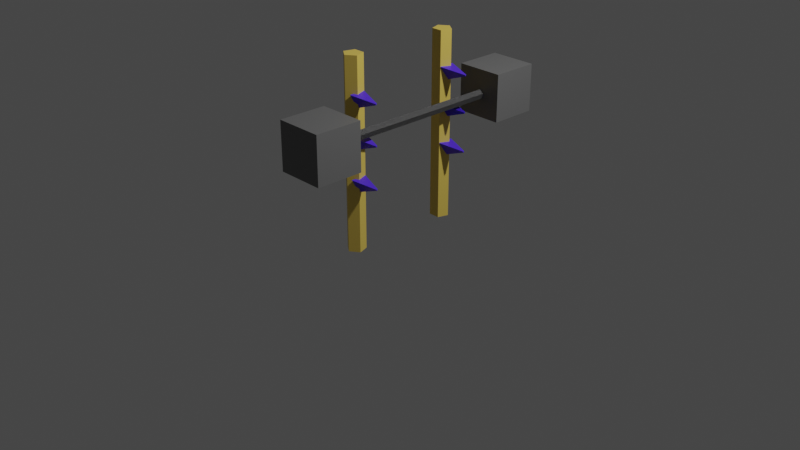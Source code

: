 # Source: SquatRack.blend  (saved by Blender 2.91.10; exported with 4.5.12 LTS)
import bpy
from mathutils import Matrix  # noqa: F401  (used for matrix-valued properties, if any)

bpy.ops.wm.read_factory_settings(use_empty=True)
scene = bpy.context.scene
scene.name = 'Scene'

# ---- collections
col_collection = bpy.data.collections.new('Collection'); scene.collection.children.link(col_collection)

# ---- materials (node trees are filled in below, after node groups)
mat_material_001 = bpy.data.materials.new('Material.001')
mat_material_001.use_transparent_shadow = False
mat_material_002 = bpy.data.materials.new('Material.002')
mat_material_002.use_transparent_shadow = False
mat_material_003 = bpy.data.materials.new('Material.003')
mat_material_003.use_transparent_shadow = False

# ---- material node trees
mat_material_001.use_nodes = True; mat_material_001.node_tree.nodes.clear()
_N = mat_material_001.node_tree.nodes; _L = mat_material_001.node_tree.links
n0 = _N.new('ShaderNodeBsdfPrincipled'); n0.name = 'Principled BSDF'; n0.location = (10, 300)
n0.distribution = 'GGX'
n0.subsurface_method = 'BURLEY'
n0.inputs[0].default_value = (0.8, 0.5771, 0.1094, 1.0)
n0.inputs[3].default_value = 1.45
n0.inputs[27].default_value = (0.0, 0.0, 0.0, 1.0)
n0.inputs[28].default_value = 1.0
n1 = _N.new('ShaderNodeOutputMaterial'); n1.name = 'Material Output'; n1.location = (300, 300)
_L.new(n0.outputs[0], n1.inputs[0])
n1.is_active_output = True
mat_material_002.use_nodes = True; mat_material_002.node_tree.nodes.clear()
_N = mat_material_002.node_tree.nodes; _L = mat_material_002.node_tree.links
n0 = _N.new('ShaderNodeBsdfPrincipled'); n0.name = 'Principled BSDF'; n0.location = (10, 300)
n0.distribution = 'GGX'
n0.subsurface_method = 'BURLEY'
n0.inputs[0].default_value = (0.08614, 0.0289, 0.8, 1.0)
n0.inputs[3].default_value = 1.45
n0.inputs[27].default_value = (0.0, 0.0, 0.0, 1.0)
n0.inputs[28].default_value = 1.0
n1 = _N.new('ShaderNodeOutputMaterial'); n1.name = 'Material Output'; n1.location = (300, 300)
_L.new(n0.outputs[0], n1.inputs[0])
n1.is_active_output = True
mat_material_003.use_nodes = True; mat_material_003.node_tree.nodes.clear()
_N = mat_material_003.node_tree.nodes; _L = mat_material_003.node_tree.links
n0 = _N.new('ShaderNodeBsdfPrincipled'); n0.name = 'Principled BSDF'; n0.location = (10, 300)
n0.distribution = 'GGX'
n0.subsurface_method = 'BURLEY'
n0.inputs[0].default_value = (0.1452, 0.1452, 0.1452, 1.0)
n0.inputs[3].default_value = 1.45
n0.inputs[27].default_value = (0.0, 0.0, 0.0, 1.0)
n0.inputs[28].default_value = 1.0
n1 = _N.new('ShaderNodeOutputMaterial'); n1.name = 'Material Output'; n1.location = (300, 300)
_L.new(n0.outputs[0], n1.inputs[0])
n1.is_active_output = True

# ---- world
world_world = bpy.data.worlds.new('World'); scene.world = world_world
world_world.use_nodes = True; world_world.node_tree.nodes.clear()
_N = world_world.node_tree.nodes; _L = world_world.node_tree.links
n0 = _N.new('ShaderNodeOutputWorld'); n0.name = 'World Output'; n0.location = (300, 300)
n1 = _N.new('ShaderNodeBackground'); n1.name = 'Background'; n1.location = (10, 300)
n1.inputs[0].default_value = (0.05088, 0.05088, 0.05088, 1.0)
_L.new(n1.outputs[0], n0.inputs[0])
n0.is_active_output = True
world_world.color = (0.05088, 0.05088, 0.05088)
world_world.use_sun_shadow = False
world_world.sun_shadow_jitter_overblur = 0.0

# ---- cameras
cam_camera = bpy.data.cameras.new('Camera')
cam_camera.clip_end = 100.0
cam_camera.ortho_scale = 7.314

# ---- lights
light_light = bpy.data.lights.new('Light', 'POINT')
light_light.transmission_factor = 0.0
light_light.energy = 1000.0
light_light.shadow_soft_size = 0.1
light_light.shadow_maximum_resolution = 0.006
light_light.use_absolute_resolution = True

# ---- meshes
me_cylinder = bpy.data.meshes.new('Cylinder')
me_cylinder.from_pydata([(-2.98e-09, 0.6782, -0.1282), (-2.98e-09, 0.6782, 1.872), (0.09511, 0.6091, -0.1282), (0.09511, 0.6091, 1.872), (0.05878, 0.4973, -0.1282), (0.05878, 0.4973, 1.872), (-0.05878, 0.4973, -0.1282), (-0.05878, 0.4973, 1.872), (-0.09511, 0.6091, -0.1282), (-0.09511, 0.6091, 1.872)], [], [(0, 1, 3, 2), (2, 3, 5, 4), (4, 5, 7, 6), (3, 1, 9, 7, 5), (6, 7, 9, 8), (8, 9, 1, 0), (0, 2, 4, 6, 8)])
_uv = me_cylinder.uv_layers.new(name='UVMap')
_uv.uv.foreach_set('vector', [1.0, 0.5, 1.0, 1.0, 0.8, 1.0, 0.8, 0.5, 0.8, 0.5, 0.8, 1.0, 0.6, 1.0, 0.6, 0.5, 0.6, 0.5, 0.6, 1.0, 0.4, 1.0, 0.4, 0.5, 0.4783, 0.3242, 0.25, 0.49, 0.02175, 0.3242, 0.1089, 0.05584, 0.3911, 0.05584, 0.4, 0.5, 0.4, 1.0, 0.2, 1.0, 0.2, 0.5, 0.2, 0.5, 0.2, 1.0, 2.98e-08, 1.0, 2.98e-08, 0.5, 0.75, 0.49, 0.9783, 0.3242, 0.8911, 0.05584, 0.6089, 0.05584, 0.5217, 0.3242])
me_cylinder.materials.append(mat_material_001)
me_cylinder.use_remesh_fix_poles = True
me_cylinder.use_remesh_preserve_attributes = False
me_cylinder.use_mirror_vertex_groups = False
me_cylinder.update()
me_cone = bpy.data.meshes.new('Cone')
me_cone.from_pydata([(-0.639, 1.136, 0.09329), (-0.639, 1.046, 0.3433), (-0.5524, 0.9859, 0.09329), (-0.6304, 1.031, 0.3433), (-0.7256, 0.9859, 0.09329), (-0.6477, 1.031, 0.3433), (-0.639, 1.136, 0.09329), (-0.639, 1.046, 0.3433), (-0.5524, 0.9859, 0.09329), (-0.6304, 1.031, 0.3433), (-0.7256, 0.9859, 0.09329), (-0.6477, 1.031, 0.3433), (-0.2789, 0.9288, 0.08953), (-0.2789, 0.8388, 0.3395), (-0.1923, 0.7788, 0.08953), (-0.2703, 0.8238, 0.3395), (-0.3655, 0.7788, 0.08953), (-0.2876, 0.8238, 0.3395), (-0.9725, 1.328, 0.09676), (-0.9725, 1.238, 0.3468), (-0.8859, 1.178, 0.09676), (-0.9638, 1.223, 0.3468), (-1.059, 1.178, 0.09676), (-0.9812, 1.223, 0.3468), (-1.556, 0.3143, 0.05155), (-1.556, 0.2243, 0.3015), (-1.469, 0.1643, 0.05155), (-1.547, 0.2093, 0.3015), (-1.642, 0.1643, 0.05155), (-1.564, 0.2093, 0.3015), (-1.198, 0.1086, 0.04782), (-1.198, 0.01862, 0.2978), (-1.112, -0.04138, 0.04782), (-1.189, 0.003616, 0.2978), (-1.285, -0.04138, 0.04782), (-1.207, 0.003616, 0.2978), (-0.8173, -0.1104, 0.04385), (-0.8173, -0.2004, 0.2939), (-0.7307, -0.2604, 0.04385), (-0.8087, -0.2154, 0.2939), (-0.9039, -0.2604, 0.04385), (-0.826, -0.2154, 0.2939)], [], [(0, 1, 3, 2), (2, 3, 5, 4), (3, 1, 5), (4, 5, 1, 0), (0, 2, 4), (6, 7, 9, 8), (8, 9, 11, 10), (9, 7, 11), (10, 11, 7, 6), (6, 8, 10), (12, 13, 15, 14), (14, 15, 17, 16), (15, 13, 17), (16, 17, 13, 12), (12, 14, 16), (18, 19, 21, 20), (20, 21, 23, 22), (21, 19, 23), (22, 23, 19, 18), (18, 20, 22), (24, 25, 27, 26), (26, 27, 29, 28), (27, 25, 29), (28, 29, 25, 24), (24, 26, 28), (30, 31, 33, 32), (32, 33, 35, 34), (33, 31, 35), (34, 35, 31, 30), (30, 32, 34), (36, 37, 39, 38), (38, 39, 41, 40), (39, 37, 41), (40, 41, 37, 36), (36, 38, 40)])
_uv = me_cone.uv_layers.new(name='UVMap')
_uv.uv.foreach_set('vector', [1.0, 0.5, 1.0, 1.0, 0.6667, 1.0, 0.6667, 0.5, 0.6667, 0.5, 0.6667, 1.0, 0.3333, 1.0, 0.3333, 0.5, 0.4578, 0.13, 0.25, 0.49, 0.04215, 0.13, 0.3333, 0.5, 0.3333, 1.0, -5.96e-08, 1.0, -5.96e-08, 0.5, 0.75, 0.49, 0.9578, 0.13, 0.5422, 0.13, 1.0, 0.5, 1.0, 1.0, 0.6667, 1.0, 0.6667, 0.5, 0.6667, 0.5, 0.6667, 1.0, 0.3333, 1.0, 0.3333, 0.5, 0.4578, 0.13, 0.25, 0.49, 0.04215, 0.13, 0.3333, 0.5, 0.3333, 1.0, -5.96e-08, 1.0, -5.96e-08, 0.5, 0.75, 0.49, 0.9578, 0.13, 0.5422, 0.13, 1.0, 0.5, 1.0, 1.0, 0.6667, 1.0, 0.6667, 0.5, 0.6667, 0.5, 0.6667, 1.0, 0.3333, 1.0, 0.3333, 0.5, 0.4578, 0.13, 0.25, 0.49, 0.04215, 0.13, 0.3333, 0.5, 0.3333, 1.0, -5.96e-08, 1.0, -5.96e-08, 0.5, 0.75, 0.49, 0.9578, 0.13, 0.5422, 0.13, 1.0, 0.5, 1.0, 1.0, 0.6667, 1.0, 0.6667, 0.5, 0.6667, 0.5, 0.6667, 1.0, 0.3333, 1.0, 0.3333, 0.5, 0.4578, 0.13, 0.25, 0.49, 0.04215, 0.13, 0.3333, 0.5, 0.3333, 1.0, -5.96e-08, 1.0, -5.96e-08, 0.5, 0.75, 0.49, 0.9578, 0.13, 0.5422, 0.13, 1.0, 0.5, 1.0, 1.0, 0.6667, 1.0, 0.6667, 0.5, 0.6667, 0.5, 0.6667, 1.0, 0.3333, 1.0, 0.3333, 0.5, 0.4578, 0.13, 0.25, 0.49, 0.04215, 0.13, 0.3333, 0.5, 0.3333, 1.0, -5.96e-08, 1.0, -5.96e-08, 0.5, 0.75, 0.49, 0.9578, 0.13, 0.5422, 0.13, 1.0, 0.5, 1.0, 1.0, 0.6667, 1.0, 0.6667, 0.5, 0.6667, 0.5, 0.6667, 1.0, 0.3333, 1.0, 0.3333, 0.5, 0.4578, 0.13, 0.25, 0.49, 0.04215, 0.13, 0.3333, 0.5, 0.3333, 1.0, -5.96e-08, 1.0, -5.96e-08, 0.5, 0.75, 0.49, 0.9578, 0.13, 0.5422, 0.13, 1.0, 0.5, 1.0, 1.0, 0.6667, 1.0, 0.6667, 0.5, 0.6667, 0.5, 0.6667, 1.0, 0.3333, 1.0, 0.3333, 0.5, 0.4578, 0.13, 0.25, 0.49, 0.04215, 0.13, 0.3333, 0.5, 0.3333, 1.0, -5.96e-08, 1.0, -5.96e-08, 0.5, 0.75, 0.49, 0.9578, 0.13, 0.5422, 0.13])
me_cone.materials.append(mat_material_002)
me_cone.use_remesh_fix_poles = True
me_cone.use_remesh_preserve_attributes = False
me_cone.use_mirror_vertex_groups = False
me_cone.update()
me_cube_001 = bpy.data.meshes.new('Cube.001')
me_cube_001.from_pydata([(-0.04102, 0.8997, 0.9071), (-0.04102, 0.8997, 1.407), (-0.04102, 1.4, 0.9071), (-0.04102, 1.4, 1.407), (0.459, 0.8997, 0.9071), (0.459, 0.8997, 1.407), (0.459, 1.4, 0.9071), (0.459, 1.4, 1.407), (0.2242, 1.0, 1.199), (0.2242, -1.0, 1.199), (0.2718, 1.0, 1.165), (0.2718, -1.0, 1.165), (0.2536, 1.0, 1.109), (0.2536, -1.0, 1.109), (0.1948, 1.0, 1.109), (0.1948, -1.0, 1.109), (0.1767, 1.0, 1.165), (0.1767, -1.0, 1.165)], [], [(0, 1, 3, 2), (2, 3, 7, 6), (6, 7, 5, 4), (4, 5, 1, 0), (2, 6, 4, 0), (7, 3, 1, 5), (8, 9, 11, 10), (10, 11, 13, 12), (12, 13, 15, 14), (11, 9, 17, 15, 13), (14, 15, 17, 16), (16, 17, 9, 8), (8, 10, 12, 14, 16)])
_uv = me_cube_001.uv_layers.new(name='UVMap')
_uv.uv.foreach_set('vector', [0.375, 0.0, 0.625, 0.0, 0.625, 0.25, 0.375, 0.25, 0.375, 0.25, 0.625, 0.25, 0.625, 0.5, 0.375, 0.5, 0.375, 0.5, 0.625, 0.5, 0.625, 0.75, 0.375, 0.75, 0.375, 0.75, 0.625, 0.75, 0.625, 1.0, 0.375, 1.0, 0.125, 0.5, 0.375, 0.5, 0.375, 0.75, 0.125, 0.75, 0.625, 0.5, 0.875, 0.5, 0.875, 0.75, 0.625, 0.75, 1.0, 0.5, 1.0, 1.0, 0.8, 1.0, 0.8, 0.5, 0.8, 0.5, 0.8, 1.0, 0.6, 1.0, 0.6, 0.5, 0.6, 0.5, 0.6, 1.0, 0.4, 1.0, 0.4, 0.5, 0.4783, 0.3242, 0.25, 0.49, 0.02175, 0.3242, 0.1089, 0.05584, 0.3911, 0.05584, 0.4, 0.5, 0.4, 1.0, 0.2, 1.0, 0.2, 0.5, 0.2, 0.5, 0.2, 1.0, 2.98e-08, 1.0, 2.98e-08, 0.5, 0.75, 0.49, 0.9783, 0.3242, 0.8911, 0.05584, 0.6089, 0.05584, 0.5217, 0.3242])
me_cube_001.materials.append(mat_material_003)
me_cube_001.use_remesh_fix_poles = True
me_cube_001.use_remesh_preserve_attributes = False
me_cube_001.use_mirror_vertex_groups = False
me_cube_001.update()

# ---- objects
ob_light = bpy.data.objects.new('Light', light_light)
ob_camera = bpy.data.objects.new('Camera', cam_camera)
ob_cylinder = bpy.data.objects.new('Cylinder', me_cylinder)
ob_cone = bpy.data.objects.new('Cone', me_cone)
ob_cube = bpy.data.objects.new('Cube', me_cube_001)

# ---- transforms, parenting, visibility, modifiers, constraints
ob_light.location = (4.076, 1.005, 5.904)
ob_light.rotation_euler = (0.6503, 0.05522, 1.866)
ob_light.lock_rotations_4d = False
ob_light.empty_display_type = 'ARROWS'
ob_light.color = (0.0, 0.0, 0.0, 0.0)
ob_light.lineart.crease_threshold = 0.0
ob_camera.location = (7.359, -6.926, 4.958)
ob_camera.rotation_euler = (1.109, 0.0, 0.8149)
ob_camera.lock_rotations_4d = False
ob_camera.empty_display_type = 'ARROWS'
ob_camera.color = (0.0, 0.0, 0.0, 0.0)
ob_camera.display_type = 'WIRE'
ob_camera.lineart.crease_threshold = 0.0
ob_cylinder.location = (0.0, 0.0, 0.0)
ob_cylinder.lineart.crease_threshold = 0.0
_m = ob_cylinder.modifiers.new('Mirror', 'MIRROR')
_m.use_axis = (False, True, False)
ob_cone.location = (0.0, 0.0, 0.0)
ob_cone.rotation_euler = (-1.589, 2.093, -1.548)
ob_cone.lineart.crease_threshold = 0.0
_m = ob_cone.modifiers.new('Mirror', 'MIRROR')
_m.use_axis = (False, False, False)
ob_cube.location = (0.0, 0.0, 0.02167)
ob_cube.lineart.crease_threshold = 0.0
_m = ob_cube.modifiers.new('Mirror', 'MIRROR')
_m.use_axis = (False, True, False)

# ---- collection membership
col_collection.objects.link(ob_light)
col_collection.objects.link(ob_camera)
col_collection.objects.link(ob_cylinder)
col_collection.objects.link(ob_cone)
col_collection.objects.link(ob_cube)

# ---- scene / render settings (as saved in the file)
scene.camera = ob_camera
scene.frame_start = 1; scene.frame_end = 250; scene.frame_set(1)
scene.render.engine = 'BLENDER_EEVEE_NEXT'
scene.cycles.use_denoising = False
scene.cycles.samples = 128
scene.cycles.sampling_pattern = 'TABULATED_SOBOL'
scene.cycles.use_adaptive_sampling = False
scene.cycles.use_light_tree = False
scene.view_settings.view_transform = 'Filmic'
bpy.context.view_layer.update()
